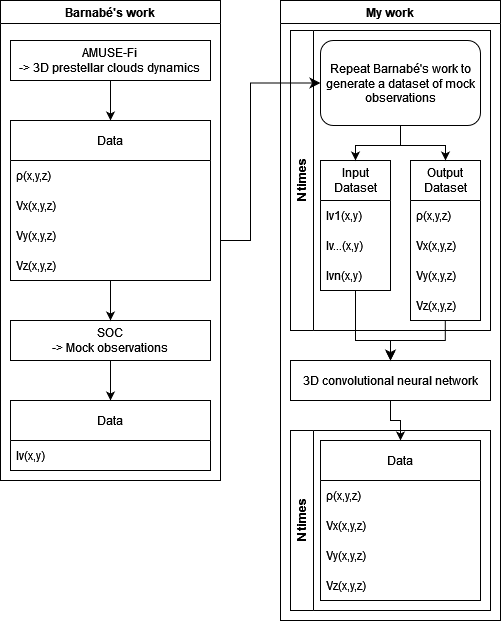

The diagram above was exported from draw.io. Its source (the exported page's mxGraphModel, read from the mxfile embedded in the PNG):
<mxGraphModel dx="1014" dy="666" grid="1" gridSize="10" guides="1" tooltips="1" connect="1" arrows="1" fold="1" page="1" pageScale="1" pageWidth="827" pageHeight="1169" math="0" shadow="0">
  <root>
    <mxCell id="0" />
    <mxCell id="1" parent="0" />
    <mxCell id="z7aMxgwtLYDKsX_a6DuX-13" style="edgeStyle=orthogonalEdgeStyle;rounded=0;orthogonalLoop=1;jettySize=auto;html=1;exitX=0.5;exitY=1;exitDx=0;exitDy=0;entryX=0.5;entryY=0;entryDx=0;entryDy=0;" parent="1" source="z7aMxgwtLYDKsX_a6DuX-1" target="z7aMxgwtLYDKsX_a6DuX-3" edge="1">
      <mxGeometry relative="1" as="geometry" />
    </mxCell>
    <mxCell id="z7aMxgwtLYDKsX_a6DuX-1" value="&lt;div&gt;AMUSE-Fi&lt;br&gt;&lt;/div&gt;&lt;div&gt;-&amp;gt; 3D prestellar clouds dynamics&lt;br&gt;&lt;/div&gt;" style="rounded=0;whiteSpace=wrap;html=1;" parent="1" vertex="1">
      <mxGeometry x="200" y="120" width="200" height="40" as="geometry" />
    </mxCell>
    <mxCell id="z7aMxgwtLYDKsX_a6DuX-15" style="edgeStyle=orthogonalEdgeStyle;rounded=0;orthogonalLoop=1;jettySize=auto;html=1;exitX=0.5;exitY=1;exitDx=0;exitDy=0;entryX=0.5;entryY=0;entryDx=0;entryDy=0;" parent="1" source="z7aMxgwtLYDKsX_a6DuX-2" target="z7aMxgwtLYDKsX_a6DuX-8" edge="1">
      <mxGeometry relative="1" as="geometry" />
    </mxCell>
    <mxCell id="z7aMxgwtLYDKsX_a6DuX-2" value="&lt;div&gt;SOC&lt;/div&gt;&lt;div&gt;-&amp;gt; Mock observations&lt;br&gt;&lt;/div&gt;" style="whiteSpace=wrap;html=1;" parent="1" vertex="1">
      <mxGeometry x="200" y="400" width="200" height="40" as="geometry" />
    </mxCell>
    <mxCell id="z7aMxgwtLYDKsX_a6DuX-3" value="Data" style="swimlane;fontStyle=0;childLayout=stackLayout;horizontal=1;startSize=40;horizontalStack=0;resizeParent=1;resizeParentMax=0;resizeLast=0;collapsible=1;marginBottom=0;whiteSpace=wrap;html=1;" parent="1" vertex="1">
      <mxGeometry x="200" y="200" width="200" height="160" as="geometry">
        <mxRectangle x="340" y="290" width="70" height="30" as="alternateBounds" />
      </mxGeometry>
    </mxCell>
    <mxCell id="z7aMxgwtLYDKsX_a6DuX-4" value="ρ(x,y,z)" style="text;strokeColor=none;fillColor=none;align=left;verticalAlign=middle;spacingLeft=4;spacingRight=4;overflow=hidden;points=[[0,0.5],[1,0.5]];portConstraint=eastwest;rotatable=0;whiteSpace=wrap;html=1;" parent="z7aMxgwtLYDKsX_a6DuX-3" vertex="1">
      <mxGeometry y="40" width="200" height="30" as="geometry" />
    </mxCell>
    <mxCell id="z7aMxgwtLYDKsX_a6DuX-5" value="Vx(x,y,z)" style="text;strokeColor=none;fillColor=none;align=left;verticalAlign=middle;spacingLeft=4;spacingRight=4;overflow=hidden;points=[[0,0.5],[1,0.5]];portConstraint=eastwest;rotatable=0;whiteSpace=wrap;html=1;" parent="z7aMxgwtLYDKsX_a6DuX-3" vertex="1">
      <mxGeometry y="70" width="200" height="30" as="geometry" />
    </mxCell>
    <mxCell id="z7aMxgwtLYDKsX_a6DuX-6" value="&lt;div&gt;Vy(x,y,z)&lt;/div&gt;" style="text;strokeColor=none;fillColor=none;align=left;verticalAlign=middle;spacingLeft=4;spacingRight=4;overflow=hidden;points=[[0,0.5],[1,0.5]];portConstraint=eastwest;rotatable=0;whiteSpace=wrap;html=1;" parent="z7aMxgwtLYDKsX_a6DuX-3" vertex="1">
      <mxGeometry y="100" width="200" height="30" as="geometry" />
    </mxCell>
    <mxCell id="z7aMxgwtLYDKsX_a6DuX-7" value="Vz(x,y,z)" style="text;strokeColor=none;fillColor=none;align=left;verticalAlign=middle;spacingLeft=4;spacingRight=4;overflow=hidden;points=[[0,0.5],[1,0.5]];portConstraint=eastwest;rotatable=0;whiteSpace=wrap;html=1;" parent="z7aMxgwtLYDKsX_a6DuX-3" vertex="1">
      <mxGeometry y="130" width="200" height="30" as="geometry" />
    </mxCell>
    <mxCell id="z7aMxgwtLYDKsX_a6DuX-8" value="Data" style="swimlane;fontStyle=0;childLayout=stackLayout;horizontal=1;startSize=40;horizontalStack=0;resizeParent=1;resizeParentMax=0;resizeLast=0;collapsible=1;marginBottom=0;whiteSpace=wrap;html=1;" parent="1" vertex="1">
      <mxGeometry x="200" y="480" width="200" height="70" as="geometry">
        <mxRectangle x="340" y="290" width="70" height="30" as="alternateBounds" />
      </mxGeometry>
    </mxCell>
    <mxCell id="z7aMxgwtLYDKsX_a6DuX-9" value="Iv(x,y)" style="text;strokeColor=none;fillColor=none;align=left;verticalAlign=middle;spacingLeft=4;spacingRight=4;overflow=hidden;points=[[0,0.5],[1,0.5]];portConstraint=eastwest;rotatable=0;whiteSpace=wrap;html=1;" parent="z7aMxgwtLYDKsX_a6DuX-8" vertex="1">
      <mxGeometry y="40" width="200" height="30" as="geometry" />
    </mxCell>
    <mxCell id="z7aMxgwtLYDKsX_a6DuX-14" value="" style="endArrow=classic;html=1;rounded=0;entryX=0.5;entryY=0;entryDx=0;entryDy=0;" parent="1" target="z7aMxgwtLYDKsX_a6DuX-2" edge="1">
      <mxGeometry width="50" height="50" relative="1" as="geometry">
        <mxPoint x="300" y="360" as="sourcePoint" />
        <mxPoint x="440" y="380" as="targetPoint" />
      </mxGeometry>
    </mxCell>
    <mxCell id="z7aMxgwtLYDKsX_a6DuX-16" value="Barnabé's work" style="swimlane;whiteSpace=wrap;html=1;" parent="1" vertex="1">
      <mxGeometry x="190" y="80" width="220" height="480" as="geometry" />
    </mxCell>
    <mxCell id="z7aMxgwtLYDKsX_a6DuX-21" value="&lt;div&gt;My work&lt;/div&gt;" style="swimlane;whiteSpace=wrap;html=1;" parent="1" vertex="1">
      <mxGeometry x="470" y="80" width="220" height="620" as="geometry" />
    </mxCell>
    <mxCell id="z7aMxgwtLYDKsX_a6DuX-39" style="edgeStyle=orthogonalEdgeStyle;rounded=0;orthogonalLoop=1;jettySize=auto;html=1;exitX=0.5;exitY=1;exitDx=0;exitDy=0;entryX=0.5;entryY=0;entryDx=0;entryDy=0;" parent="z7aMxgwtLYDKsX_a6DuX-21" source="z7aMxgwtLYDKsX_a6DuX-22" target="z7aMxgwtLYDKsX_a6DuX-31" edge="1">
      <mxGeometry relative="1" as="geometry">
        <Array as="points">
          <mxPoint x="75" y="340" />
          <mxPoint x="110" y="340" />
        </Array>
      </mxGeometry>
    </mxCell>
    <mxCell id="z7aMxgwtLYDKsX_a6DuX-38" style="edgeStyle=orthogonalEdgeStyle;rounded=0;orthogonalLoop=1;jettySize=auto;html=1;exitX=0.5;exitY=1;exitDx=0;exitDy=0;entryX=0.5;entryY=0;entryDx=0;entryDy=0;" parent="z7aMxgwtLYDKsX_a6DuX-21" source="z7aMxgwtLYDKsX_a6DuX-31" target="z7aMxgwtLYDKsX_a6DuX-32" edge="1">
      <mxGeometry relative="1" as="geometry" />
    </mxCell>
    <mxCell id="z7aMxgwtLYDKsX_a6DuX-31" value="3D convolutional neural network" style="rounded=0;whiteSpace=wrap;html=1;" parent="z7aMxgwtLYDKsX_a6DuX-21" vertex="1">
      <mxGeometry x="10" y="360" width="200" height="40" as="geometry" />
    </mxCell>
    <mxCell id="z7aMxgwtLYDKsX_a6DuX-46" value="" style="edgeStyle=segmentEdgeStyle;endArrow=classic;html=1;curved=0;rounded=0;endSize=8;startSize=8;sourcePerimeterSpacing=0;targetPerimeterSpacing=0;exitX=0.497;exitY=0.998;exitDx=0;exitDy=0;exitPerimeter=0;entryX=0.5;entryY=0;entryDx=0;entryDy=0;" parent="z7aMxgwtLYDKsX_a6DuX-21" source="z7aMxgwtLYDKsX_a6DuX-44" target="z7aMxgwtLYDKsX_a6DuX-31" edge="1">
      <mxGeometry width="100" relative="1" as="geometry">
        <mxPoint x="200" y="310" as="sourcePoint" />
        <mxPoint x="300" y="350" as="targetPoint" />
        <Array as="points">
          <mxPoint x="165" y="340" />
          <mxPoint x="110" y="340" />
        </Array>
      </mxGeometry>
    </mxCell>
    <mxCell id="z7aMxgwtLYDKsX_a6DuX-49" value="&lt;div&gt;N times&lt;/div&gt;" style="swimlane;horizontal=0;whiteSpace=wrap;html=1;" parent="z7aMxgwtLYDKsX_a6DuX-21" vertex="1">
      <mxGeometry x="10" y="30" width="200" height="300" as="geometry" />
    </mxCell>
    <mxCell id="z7aMxgwtLYDKsX_a6DuX-27" value="Repeat Barnabé's work to generate a dataset of mock observations" style="rounded=1;whiteSpace=wrap;html=1;" parent="z7aMxgwtLYDKsX_a6DuX-49" vertex="1">
      <mxGeometry x="30" y="10" width="160" height="85" as="geometry" />
    </mxCell>
    <mxCell id="z7aMxgwtLYDKsX_a6DuX-22" value="&lt;div&gt;Input&lt;/div&gt;&lt;div&gt;Dataset&lt;/div&gt;" style="swimlane;fontStyle=0;childLayout=stackLayout;horizontal=1;startSize=40;horizontalStack=0;resizeParent=1;resizeParentMax=0;resizeLast=0;collapsible=1;marginBottom=0;whiteSpace=wrap;html=1;" parent="z7aMxgwtLYDKsX_a6DuX-49" vertex="1">
      <mxGeometry x="30" y="130" width="70" height="130" as="geometry">
        <mxRectangle x="340" y="290" width="70" height="30" as="alternateBounds" />
      </mxGeometry>
    </mxCell>
    <mxCell id="z7aMxgwtLYDKsX_a6DuX-23" value="Iv1(x,y)" style="text;strokeColor=none;fillColor=none;align=left;verticalAlign=middle;spacingLeft=4;spacingRight=4;overflow=hidden;points=[[0,0.5],[1,0.5]];portConstraint=eastwest;rotatable=0;whiteSpace=wrap;html=1;" parent="z7aMxgwtLYDKsX_a6DuX-22" vertex="1">
      <mxGeometry y="40" width="70" height="30" as="geometry" />
    </mxCell>
    <mxCell id="z7aMxgwtLYDKsX_a6DuX-25" value="&lt;div&gt;Iv...(x,y)&lt;/div&gt;" style="text;strokeColor=none;fillColor=none;align=left;verticalAlign=middle;spacingLeft=4;spacingRight=4;overflow=hidden;points=[[0,0.5],[1,0.5]];portConstraint=eastwest;rotatable=0;whiteSpace=wrap;html=1;" parent="z7aMxgwtLYDKsX_a6DuX-22" vertex="1">
      <mxGeometry y="70" width="70" height="30" as="geometry" />
    </mxCell>
    <mxCell id="z7aMxgwtLYDKsX_a6DuX-26" value="Ivn(x,y)" style="text;strokeColor=none;fillColor=none;align=left;verticalAlign=middle;spacingLeft=4;spacingRight=4;overflow=hidden;points=[[0,0.5],[1,0.5]];portConstraint=eastwest;rotatable=0;whiteSpace=wrap;html=1;" parent="z7aMxgwtLYDKsX_a6DuX-22" vertex="1">
      <mxGeometry y="100" width="70" height="30" as="geometry" />
    </mxCell>
    <mxCell id="z7aMxgwtLYDKsX_a6DuX-30" style="edgeStyle=orthogonalEdgeStyle;rounded=0;orthogonalLoop=1;jettySize=auto;html=1;exitX=0.5;exitY=1;exitDx=0;exitDy=0;" parent="z7aMxgwtLYDKsX_a6DuX-49" source="z7aMxgwtLYDKsX_a6DuX-27" target="z7aMxgwtLYDKsX_a6DuX-22" edge="1">
      <mxGeometry relative="1" as="geometry" />
    </mxCell>
    <mxCell id="z7aMxgwtLYDKsX_a6DuX-40" value="&lt;div&gt;Output&lt;/div&gt;&lt;div&gt;Dataset&lt;/div&gt;" style="swimlane;fontStyle=0;childLayout=stackLayout;horizontal=1;startSize=40;horizontalStack=0;resizeParent=1;resizeParentMax=0;resizeLast=0;collapsible=1;marginBottom=0;whiteSpace=wrap;html=1;" parent="z7aMxgwtLYDKsX_a6DuX-49" vertex="1">
      <mxGeometry x="120" y="130" width="70" height="160" as="geometry">
        <mxRectangle x="340" y="290" width="70" height="30" as="alternateBounds" />
      </mxGeometry>
    </mxCell>
    <mxCell id="z7aMxgwtLYDKsX_a6DuX-41" value="ρ(x,y,z)" style="text;strokeColor=none;fillColor=none;align=left;verticalAlign=middle;spacingLeft=4;spacingRight=4;overflow=hidden;points=[[0,0.5],[1,0.5]];portConstraint=eastwest;rotatable=0;whiteSpace=wrap;html=1;" parent="z7aMxgwtLYDKsX_a6DuX-40" vertex="1">
      <mxGeometry y="40" width="70" height="30" as="geometry" />
    </mxCell>
    <mxCell id="z7aMxgwtLYDKsX_a6DuX-42" value="Vx(x,y,z)" style="text;strokeColor=none;fillColor=none;align=left;verticalAlign=middle;spacingLeft=4;spacingRight=4;overflow=hidden;points=[[0,0.5],[1,0.5]];portConstraint=eastwest;rotatable=0;whiteSpace=wrap;html=1;" parent="z7aMxgwtLYDKsX_a6DuX-40" vertex="1">
      <mxGeometry y="70" width="70" height="30" as="geometry" />
    </mxCell>
    <mxCell id="z7aMxgwtLYDKsX_a6DuX-43" value="&lt;div&gt;Vy(x,y,z)&lt;/div&gt;" style="text;strokeColor=none;fillColor=none;align=left;verticalAlign=middle;spacingLeft=4;spacingRight=4;overflow=hidden;points=[[0,0.5],[1,0.5]];portConstraint=eastwest;rotatable=0;whiteSpace=wrap;html=1;" parent="z7aMxgwtLYDKsX_a6DuX-40" vertex="1">
      <mxGeometry y="100" width="70" height="30" as="geometry" />
    </mxCell>
    <mxCell id="z7aMxgwtLYDKsX_a6DuX-44" value="Vz(x,y,z)" style="text;strokeColor=none;fillColor=none;align=left;verticalAlign=middle;spacingLeft=4;spacingRight=4;overflow=hidden;points=[[0,0.5],[1,0.5]];portConstraint=eastwest;rotatable=0;whiteSpace=wrap;html=1;" parent="z7aMxgwtLYDKsX_a6DuX-40" vertex="1">
      <mxGeometry y="130" width="70" height="30" as="geometry" />
    </mxCell>
    <mxCell id="z7aMxgwtLYDKsX_a6DuX-48" style="edgeStyle=orthogonalEdgeStyle;rounded=0;orthogonalLoop=1;jettySize=auto;html=1;exitX=0.5;exitY=1;exitDx=0;exitDy=0;" parent="z7aMxgwtLYDKsX_a6DuX-49" source="z7aMxgwtLYDKsX_a6DuX-27" target="z7aMxgwtLYDKsX_a6DuX-40" edge="1">
      <mxGeometry relative="1" as="geometry" />
    </mxCell>
    <mxCell id="z7aMxgwtLYDKsX_a6DuX-63" value="&lt;div&gt;N times&lt;/div&gt;" style="swimlane;horizontal=0;whiteSpace=wrap;html=1;" parent="z7aMxgwtLYDKsX_a6DuX-21" vertex="1">
      <mxGeometry x="10" y="430" width="200" height="180" as="geometry" />
    </mxCell>
    <mxCell id="z7aMxgwtLYDKsX_a6DuX-32" value="Data" style="swimlane;fontStyle=0;childLayout=stackLayout;horizontal=1;startSize=40;horizontalStack=0;resizeParent=1;resizeParentMax=0;resizeLast=0;collapsible=1;marginBottom=0;whiteSpace=wrap;html=1;" parent="z7aMxgwtLYDKsX_a6DuX-63" vertex="1">
      <mxGeometry x="30" y="10" width="160" height="160" as="geometry">
        <mxRectangle x="340" y="290" width="70" height="30" as="alternateBounds" />
      </mxGeometry>
    </mxCell>
    <mxCell id="z7aMxgwtLYDKsX_a6DuX-33" value="ρ(x,y,z)" style="text;strokeColor=none;fillColor=none;align=left;verticalAlign=middle;spacingLeft=4;spacingRight=4;overflow=hidden;points=[[0,0.5],[1,0.5]];portConstraint=eastwest;rotatable=0;whiteSpace=wrap;html=1;" parent="z7aMxgwtLYDKsX_a6DuX-32" vertex="1">
      <mxGeometry y="40" width="160" height="30" as="geometry" />
    </mxCell>
    <mxCell id="z7aMxgwtLYDKsX_a6DuX-34" value="Vx(x,y,z)" style="text;strokeColor=none;fillColor=none;align=left;verticalAlign=middle;spacingLeft=4;spacingRight=4;overflow=hidden;points=[[0,0.5],[1,0.5]];portConstraint=eastwest;rotatable=0;whiteSpace=wrap;html=1;" parent="z7aMxgwtLYDKsX_a6DuX-32" vertex="1">
      <mxGeometry y="70" width="160" height="30" as="geometry" />
    </mxCell>
    <mxCell id="z7aMxgwtLYDKsX_a6DuX-35" value="&lt;div&gt;Vy(x,y,z)&lt;/div&gt;" style="text;strokeColor=none;fillColor=none;align=left;verticalAlign=middle;spacingLeft=4;spacingRight=4;overflow=hidden;points=[[0,0.5],[1,0.5]];portConstraint=eastwest;rotatable=0;whiteSpace=wrap;html=1;" parent="z7aMxgwtLYDKsX_a6DuX-32" vertex="1">
      <mxGeometry y="100" width="160" height="30" as="geometry" />
    </mxCell>
    <mxCell id="z7aMxgwtLYDKsX_a6DuX-36" value="Vz(x,y,z)" style="text;strokeColor=none;fillColor=none;align=left;verticalAlign=middle;spacingLeft=4;spacingRight=4;overflow=hidden;points=[[0,0.5],[1,0.5]];portConstraint=eastwest;rotatable=0;whiteSpace=wrap;html=1;" parent="z7aMxgwtLYDKsX_a6DuX-32" vertex="1">
      <mxGeometry y="130" width="160" height="30" as="geometry" />
    </mxCell>
    <mxCell id="z7aMxgwtLYDKsX_a6DuX-29" value="" style="edgeStyle=segmentEdgeStyle;endArrow=classic;html=1;curved=0;rounded=0;endSize=8;startSize=8;sourcePerimeterSpacing=0;targetPerimeterSpacing=0;exitX=1;exitY=0.5;exitDx=0;exitDy=0;entryX=0;entryY=0.5;entryDx=0;entryDy=0;" parent="1" source="z7aMxgwtLYDKsX_a6DuX-16" target="z7aMxgwtLYDKsX_a6DuX-27" edge="1">
      <mxGeometry width="100" relative="1" as="geometry">
        <mxPoint x="400" y="565" as="sourcePoint" />
        <mxPoint x="480" y="450" as="targetPoint" />
        <Array as="points">
          <mxPoint x="440" y="320" />
          <mxPoint x="440" y="163" />
        </Array>
      </mxGeometry>
    </mxCell>
  </root>
</mxGraphModel>